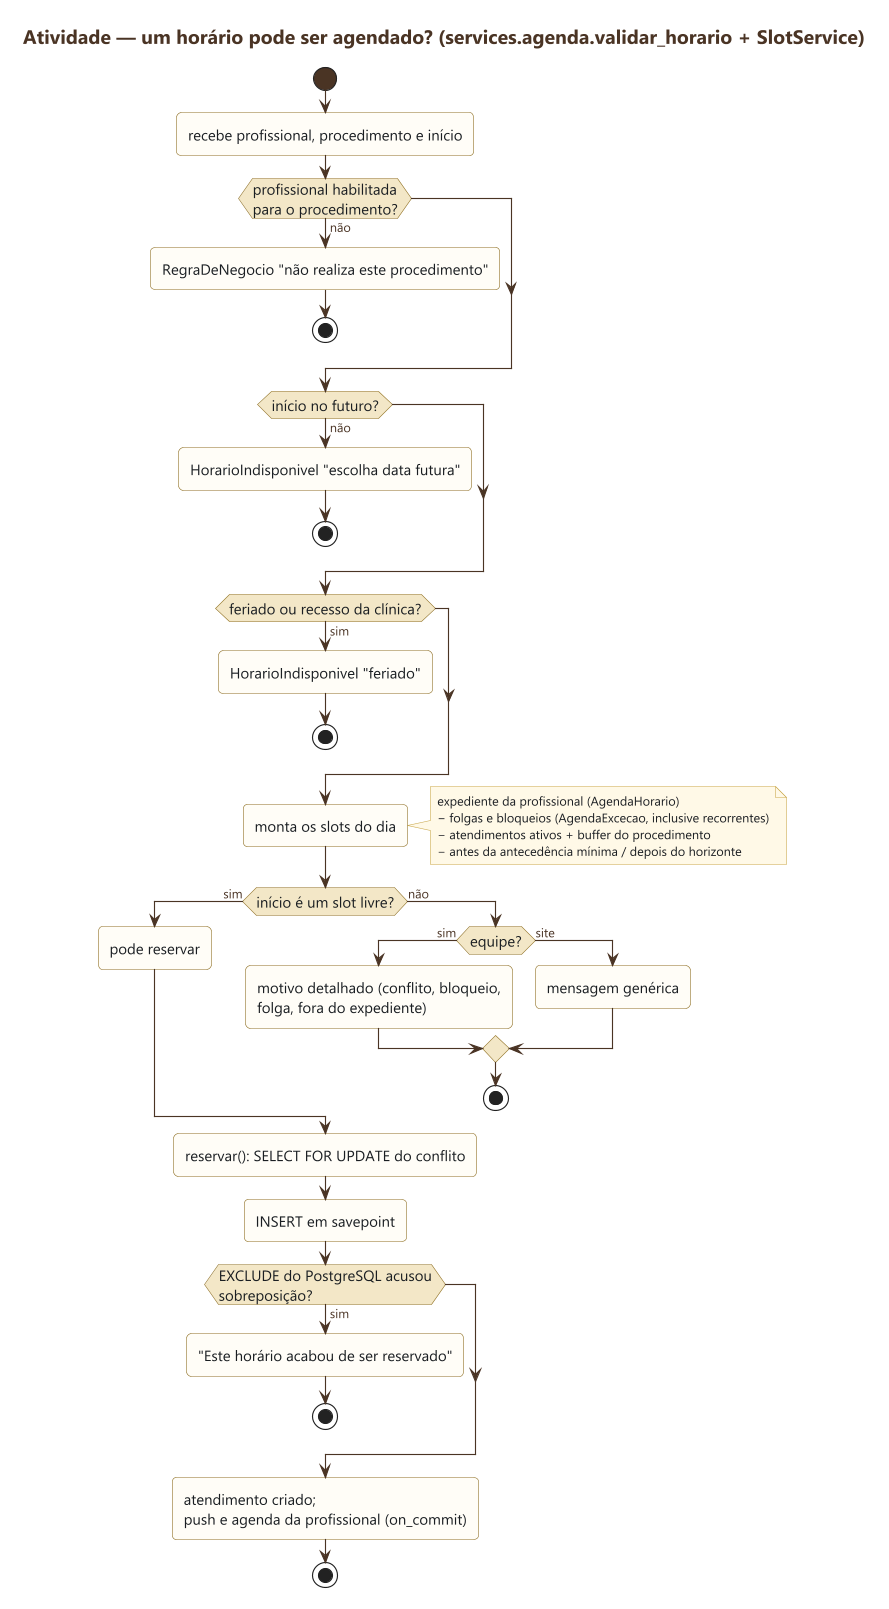

The diagram above was rendered by PlantUML. Its source (embedded in the PNG):
@startuml 01-validar-horario
skinparamlocked dpi 200
!include ../estilo.iuml
title Atividade — um horário pode ser agendado? (services.agenda.validar_horario + SlotService)

start
:recebe profissional, procedimento e início;
if (profissional habilitada\npara o procedimento?) then (não)
  :RegraDeNegocio "não realiza este procedimento";
  stop
endif
if (início no futuro?) then (não)
  :HorarioIndisponivel "escolha data futura";
  stop
endif
if (feriado ou recesso da clínica?) then (sim)
  :HorarioIndisponivel "feriado";
  stop
endif
:monta os slots do dia;
note right
  expediente da profissional (AgendaHorario)
  − folgas e bloqueios (AgendaExcecao, inclusive recorrentes)
  − atendimentos ativos + buffer do procedimento
  − antes da antecedência mínima / depois do horizonte
end note
if (início é um slot livre?) then (sim)
  :pode reservar;
else (não)
  if (equipe?) then (sim)
    :motivo detalhado (conflito, bloqueio,\nfolga, fora do expediente);
  else (site)
    :mensagem genérica;
  endif
  stop
endif
:reservar(): SELECT FOR UPDATE do conflito;
:INSERT em savepoint;
if (EXCLUDE do PostgreSQL acusou\nsobreposição?) then (sim)
  :"Este horário acabou de ser reservado";
  stop
endif
:atendimento criado;\npush e agenda da profissional (on_commit);
stop
@enduml